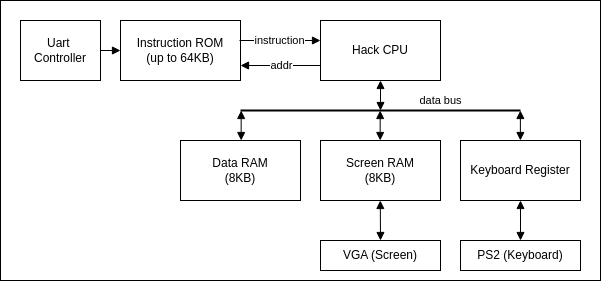

The diagram above was exported from draw.io. Its source (the exported page's mxGraphModel, read from the mxfile embedded in the PNG):
<mxGraphModel dx="773" dy="856" grid="1" gridSize="10" guides="1" tooltips="1" connect="1" arrows="1" fold="1" page="1" pageScale="1" pageWidth="850" pageHeight="1100" math="0" shadow="0">
  <root>
    <mxCell id="0" />
    <mxCell id="1" parent="0" />
    <mxCell id="40" value="" style="rounded=0;whiteSpace=wrap;html=1;" vertex="1" parent="1">
      <mxGeometry x="120" y="180" width="600" height="280" as="geometry" />
    </mxCell>
    <mxCell id="2" value="Instruction ROM&lt;div&gt;(up to 64KB)&lt;/div&gt;" style="rounded=0;whiteSpace=wrap;html=1;" parent="1" vertex="1">
      <mxGeometry x="240" y="200" width="120" height="60" as="geometry" />
    </mxCell>
    <mxCell id="3" value="Data RAM&lt;br&gt;&lt;div&gt;(8KB)&lt;/div&gt;" style="rounded=0;whiteSpace=wrap;html=1;" parent="1" vertex="1">
      <mxGeometry x="300" y="320" width="120" height="60" as="geometry" />
    </mxCell>
    <mxCell id="4" value="Screen RAM&lt;br&gt;&lt;div&gt;(8KB)&lt;/div&gt;" style="rounded=0;whiteSpace=wrap;html=1;" parent="1" vertex="1">
      <mxGeometry x="440" y="320" width="120" height="60" as="geometry" />
    </mxCell>
    <mxCell id="5" value="Keyboard&amp;nbsp;&lt;span style=&quot;background-color: transparent;&quot;&gt;Register&lt;/span&gt;" style="rounded=0;whiteSpace=wrap;html=1;" parent="1" vertex="1">
      <mxGeometry x="580" y="320" width="120" height="60" as="geometry" />
    </mxCell>
    <mxCell id="6" value="Hack CPU" style="rounded=0;whiteSpace=wrap;html=1;" parent="1" vertex="1">
      <mxGeometry x="440" y="200" width="120" height="60" as="geometry" />
    </mxCell>
    <mxCell id="12" value="" style="edgeStyle=none;html=1;endArrow=block;endFill=1;" edge="1" parent="1" target="2">
      <mxGeometry relative="1" as="geometry">
        <mxPoint x="220" y="230" as="sourcePoint" />
      </mxGeometry>
    </mxCell>
    <mxCell id="7" value="Uart&amp;nbsp;&lt;div&gt;Controller&lt;/div&gt;" style="rounded=0;whiteSpace=wrap;html=1;" vertex="1" parent="1">
      <mxGeometry x="140" y="200" width="80" height="60" as="geometry" />
    </mxCell>
    <mxCell id="8" value="VGA (Screen)" style="rounded=0;whiteSpace=wrap;html=1;" vertex="1" parent="1">
      <mxGeometry x="440" y="420" width="120" height="30" as="geometry" />
    </mxCell>
    <mxCell id="9" value="PS2 (Keyboard)" style="rounded=0;whiteSpace=wrap;html=1;" vertex="1" parent="1">
      <mxGeometry x="580" y="420" width="120" height="30" as="geometry" />
    </mxCell>
    <mxCell id="20" value="" style="endArrow=block;html=1;entryX=1;entryY=0.75;entryDx=0;entryDy=0;exitX=0;exitY=0.75;exitDx=0;exitDy=0;endFill=1;" edge="1" parent="1" source="6" target="2">
      <mxGeometry width="50" height="50" relative="1" as="geometry">
        <mxPoint x="439" y="250" as="sourcePoint" />
        <mxPoint x="489" y="200" as="targetPoint" />
      </mxGeometry>
    </mxCell>
    <mxCell id="22" value="addr" style="edgeLabel;html=1;align=center;verticalAlign=middle;resizable=0;points=[];" vertex="1" connectable="0" parent="20">
      <mxGeometry x="0.2026" relative="1" as="geometry">
        <mxPoint x="9" as="offset" />
      </mxGeometry>
    </mxCell>
    <mxCell id="21" value="" style="endArrow=block;html=1;endFill=1;" edge="1" parent="1">
      <mxGeometry width="50" height="50" relative="1" as="geometry">
        <mxPoint x="359" y="220" as="sourcePoint" />
        <mxPoint x="440" y="220" as="targetPoint" />
      </mxGeometry>
    </mxCell>
    <mxCell id="23" value="instruction" style="edgeLabel;html=1;align=center;verticalAlign=middle;resizable=0;points=[];" vertex="1" connectable="0" parent="21">
      <mxGeometry x="-0.0244" y="-3" relative="1" as="geometry">
        <mxPoint y="-3" as="offset" />
      </mxGeometry>
    </mxCell>
    <mxCell id="25" value="" style="endArrow=none;html=1;strokeWidth=2;" edge="1" parent="1">
      <mxGeometry width="50" height="50" relative="1" as="geometry">
        <mxPoint x="360" y="290" as="sourcePoint" />
        <mxPoint x="640" y="290" as="targetPoint" />
      </mxGeometry>
    </mxCell>
    <mxCell id="30" value="" style="endArrow=block;html=1;startArrow=block;startFill=1;endFill=1;" edge="1" parent="1">
      <mxGeometry width="50" height="50" relative="1" as="geometry">
        <mxPoint x="500" y="260" as="sourcePoint" />
        <mxPoint x="500" y="290" as="targetPoint" />
      </mxGeometry>
    </mxCell>
    <mxCell id="41" value="data bus" style="edgeLabel;html=1;align=center;verticalAlign=middle;resizable=0;points=[];" vertex="1" connectable="0" parent="30">
      <mxGeometry x="-0.0111" relative="1" as="geometry">
        <mxPoint x="60" y="5" as="offset" />
      </mxGeometry>
    </mxCell>
    <mxCell id="31" value="" style="endArrow=block;html=1;startArrow=block;startFill=1;endFill=1;" edge="1" parent="1">
      <mxGeometry width="50" height="50" relative="1" as="geometry">
        <mxPoint x="360.65999999999997" y="290" as="sourcePoint" />
        <mxPoint x="360.65999999999997" y="320" as="targetPoint" />
      </mxGeometry>
    </mxCell>
    <mxCell id="33" value="" style="endArrow=block;html=1;startArrow=block;startFill=1;endFill=1;" edge="1" parent="1">
      <mxGeometry width="50" height="50" relative="1" as="geometry">
        <mxPoint x="499.65999999999997" y="290" as="sourcePoint" />
        <mxPoint x="499.65999999999997" y="320" as="targetPoint" />
      </mxGeometry>
    </mxCell>
    <mxCell id="34" value="" style="endArrow=block;html=1;startArrow=block;startFill=1;endFill=1;" edge="1" parent="1">
      <mxGeometry width="50" height="50" relative="1" as="geometry">
        <mxPoint x="639.88" y="290" as="sourcePoint" />
        <mxPoint x="639.88" y="320" as="targetPoint" />
      </mxGeometry>
    </mxCell>
    <mxCell id="37" value="" style="endArrow=block;html=1;startArrow=block;startFill=1;endFill=1;entryX=0.5;entryY=0;entryDx=0;entryDy=0;" edge="1" parent="1" target="8">
      <mxGeometry width="50" height="50" relative="1" as="geometry">
        <mxPoint x="499.79999999999995" y="380" as="sourcePoint" />
        <mxPoint x="499.79999999999995" y="410" as="targetPoint" />
      </mxGeometry>
    </mxCell>
    <mxCell id="38" value="" style="endArrow=block;html=1;startArrow=block;startFill=1;endFill=1;entryX=0.5;entryY=0;entryDx=0;entryDy=0;exitX=0.5;exitY=1;exitDx=0;exitDy=0;" edge="1" parent="1" source="5" target="9">
      <mxGeometry width="50" height="50" relative="1" as="geometry">
        <mxPoint x="640" y="390" as="sourcePoint" />
        <mxPoint x="641" y="410" as="targetPoint" />
      </mxGeometry>
    </mxCell>
  </root>
</mxGraphModel>